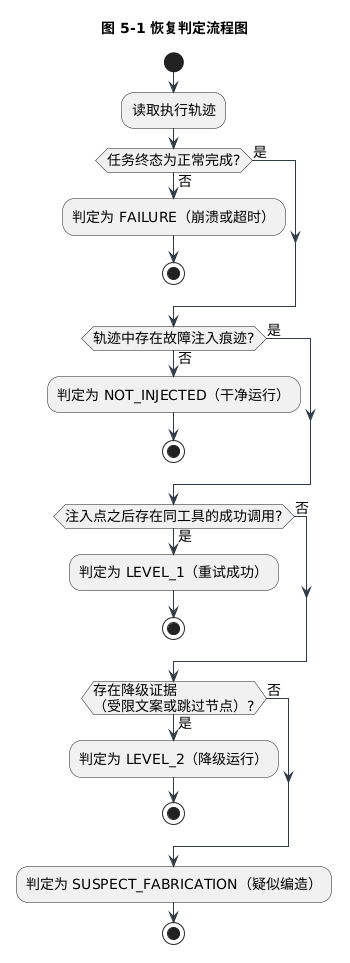

The diagram above was rendered by PlantUML. Its source (embedded in the PNG):
@startuml
skinparam backgroundColor white
skinparam shadowing false
skinparam defaultFontName Microsoft YaHei
skinparam defaultFontSize 14
skinparam ArrowColor #2F3A45
title 图 5-1 恢复判定流程图

start
:读取执行轨迹;
if (任务终态为正常完成?) then (否)
  :判定为 FAILURE（崩溃或超时）;
  stop
else (是)
endif
if (轨迹中存在故障注入痕迹?) then (否)
  :判定为 NOT_INJECTED（干净运行）;
  stop
else (是)
endif
if (注入点之后存在同工具的成功调用?) then (是)
  :判定为 LEVEL_1（重试成功）;
  stop
else (否)
endif
if (存在降级证据\n（受限文案或跳过节点）?) then (是)
  :判定为 LEVEL_2（降级运行）;
  stop
else (否)
endif
:判定为 SUSPECT_FABRICATION（疑似编造）;
stop
@enduml